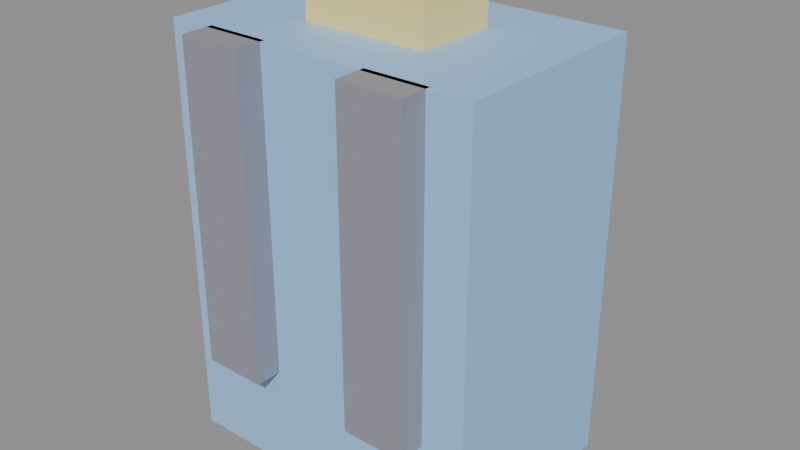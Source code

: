 # Source: KID_MOCHILA_v01.blend  (saved by Blender 4.2.66; exported with 4.5.12 LTS)
import bpy
from mathutils import Matrix  # noqa: F401  (used for matrix-valued properties, if any)

bpy.ops.wm.read_factory_settings(use_empty=True)
scene = bpy.context.scene
scene.name = 'Scene'

# ---- materials (node trees are filled in below, after node groups)
mat_polyroom_pbr = bpy.data.materials.new('Polyroom_PBR')

# ---- material node trees
mat_polyroom_pbr.use_nodes = True; mat_polyroom_pbr.node_tree.nodes.clear()
_N = mat_polyroom_pbr.node_tree.nodes; _L = mat_polyroom_pbr.node_tree.links
n0 = _N.new('ShaderNodeOutputMaterial'); n0.name = 'Material Output'; n0.location = (300, 0)
n1 = _N.new('ShaderNodeBsdfPrincipled'); n1.name = 'Principled BSDF'; n1.location = (0, 0)
n2 = _N.new('ShaderNodeVertexColor'); n2.name = 'Color Attribute'; n2.location = (-300, 0)
n2.layer_name = 'Color'
_L.new(n2.outputs[0], n1.inputs[0])
_L.new(n1.outputs[0], n0.inputs[0])
n0.is_active_output = True

# ---- meshes
me_kid_mochila_v01 = bpy.data.meshes.new('KID_MOCHILA_v01')
me_kid_mochila_v01.from_pydata([(-0.15, -0.1, 0.0), (-0.15, -0.1, 0.4), (-0.15, 0.1, 0.0), (-0.15, 0.1, 0.4), (0.15, -0.1, 0.0), (0.15, -0.1, 0.4), (0.15, 0.1, 0.0), (0.15, 0.1, 0.4), (-0.1, 0.085, 0.075), (-0.1, 0.085, 0.325), (-0.1, 0.135, 0.075), (-0.1, 0.135, 0.325), (0.1, 0.085, 0.075), (0.1, 0.085, 0.325), (0.1, 0.135, 0.075), (0.1, 0.135, 0.325), (-0.11, -0.125, 0.1), (-0.11, -0.125, 0.4), (-0.11, -0.095, 0.1), (-0.11, -0.095, 0.4), (-0.05, -0.125, 0.1), (-0.05, -0.125, 0.4), (-0.05, -0.095, 0.1), (-0.05, -0.095, 0.4), (0.05, -0.125, 0.1), (0.05, -0.125, 0.4), (0.05, -0.095, 0.1), (0.05, -0.095, 0.4), (0.11, -0.125, 0.1), (0.11, -0.125, 0.4), (0.11, -0.095, 0.1), (0.11, -0.095, 0.4), (-0.06, -0.04, 0.38), (-0.06, -0.04, 0.44), (-0.06, 0.04, 0.38), (-0.06, 0.04, 0.44), (0.06, -0.04, 0.38), (0.06, -0.04, 0.44), (0.06, 0.04, 0.38), (0.06, 0.04, 0.44)], [], [(0, 1, 3, 2), (2, 3, 7, 6), (6, 7, 5, 4), (4, 5, 1, 0), (2, 6, 4, 0), (7, 3, 1, 5), (8, 9, 11, 10), (10, 11, 15, 14), (14, 15, 13, 12), (12, 13, 9, 8), (10, 14, 12, 8), (15, 11, 9, 13), (16, 17, 19, 18), (18, 19, 23, 22), (22, 23, 21, 20), (20, 21, 17, 16), (18, 22, 20, 16), (23, 19, 17, 21), (24, 25, 27, 26), (26, 27, 31, 30), (30, 31, 29, 28), (28, 29, 25, 24), (26, 30, 28, 24), (31, 27, 25, 29), (32, 33, 35, 34), (34, 35, 39, 38), (38, 39, 37, 36), (36, 37, 33, 32), (34, 38, 36, 32), (39, 35, 33, 37)])
_uv = me_kid_mochila_v01.uv_layers.new(name='UVMap')
_uv.uv.foreach_set('vector', [0.007788, 0.7634, 0.007788, 0.3934, 0.1928, 0.3934, 0.1928, 0.7634, 0.007788, 0.3778, 0.007788, 0.007788, 0.2853, 0.007788, 0.2853, 0.3778, 0.2084, 0.7634, 0.2084, 0.3934, 0.3934, 0.3934, 0.3934, 0.7634, 0.3009, 0.3778, 0.3009, 0.007788, 0.5784, 0.007788, 0.5784, 0.3778, 0.594, 0.3934, 0.594, 0.6709, 0.409, 0.6709, 0.409, 0.3934, 0.779, 0.007788, 0.779, 0.2853, 0.594, 0.2853, 0.594, 0.007788, 0.409, 0.9177, 0.409, 0.6865, 0.4552, 0.6865, 0.4552, 0.9177, 0.6095, 0.6246, 0.6095, 0.3934, 0.7946, 0.3934, 0.7946, 0.6246, 0.4708, 0.9177, 0.4708, 0.6865, 0.517, 0.6865, 0.517, 0.9177, 0.6095, 0.8715, 0.6095, 0.6402, 0.7946, 0.6402, 0.7946, 0.8715, 0.05404, 0.779, 0.05404, 0.964, 0.007788, 0.964, 0.007788, 0.779, 0.1159, 0.779, 0.1159, 0.964, 0.06962, 0.964, 0.06962, 0.779, 0.5326, 0.964, 0.5326, 0.6865, 0.5604, 0.6865, 0.5604, 0.964, 0.7946, 0.2853, 0.7946, 0.007788, 0.8501, 0.007788, 0.8501, 0.2853, 0.8101, 0.964, 0.8101, 0.6865, 0.8379, 0.6865, 0.8379, 0.964, 0.8101, 0.6709, 0.8101, 0.3934, 0.8656, 0.3934, 0.8656, 0.6709, 0.8505, 0.3009, 0.8505, 0.3564, 0.8228, 0.3564, 0.8228, 0.3009, 0.7639, 0.3009, 0.7639, 0.3564, 0.7361, 0.3564, 0.7361, 0.3009, 0.8535, 0.964, 0.8535, 0.6865, 0.8812, 0.6865, 0.8812, 0.964, 0.8656, 0.2853, 0.8656, 0.007788, 0.9211, 0.007788, 0.9211, 0.2853, 0.8968, 0.964, 0.8968, 0.6865, 0.9245, 0.6865, 0.9245, 0.964, 0.8812, 0.6709, 0.8812, 0.3934, 0.9367, 0.3934, 0.9367, 0.6709, 0.8072, 0.3009, 0.8072, 0.3564, 0.7795, 0.3564, 0.7795, 0.3009, 0.8939, 0.3009, 0.8939, 0.3564, 0.8661, 0.3564, 0.8661, 0.3009, 0.6495, 0.3749, 0.594, 0.3749, 0.594, 0.3009, 0.6495, 0.3009, 0.3661, 0.89, 0.3106, 0.89, 0.3106, 0.779, 0.3661, 0.779, 0.7205, 0.3749, 0.665, 0.3749, 0.665, 0.3009, 0.7205, 0.3009, 0.9922, 0.1188, 0.9367, 0.1188, 0.9367, 0.007788, 0.9922, 0.007788, 0.2054, 0.779, 0.2054, 0.89, 0.1314, 0.89, 0.1314, 0.779, 0.295, 0.779, 0.295, 0.89, 0.221, 0.89, 0.221, 0.779])
_ca = me_kid_mochila_v01.color_attributes.new('Color', 'FLOAT_COLOR', 'POINT')
_ca.data.foreach_set('color', [0.35, 0.6, 0.95, 1.0, 0.35, 0.6, 0.95, 1.0, 0.35, 0.6, 0.95, 1.0, 0.35, 0.6, 0.95, 1.0, 0.35, 0.6, 0.95, 1.0, 0.35, 0.6, 0.95, 1.0, 0.35, 0.6, 0.95, 1.0, 0.35, 0.6, 0.95, 1.0, 0.96, 0.55, 0.65, 1.0, 0.96, 0.55, 0.65, 1.0, 0.96, 0.55, 0.65, 1.0, 0.96, 0.55, 0.65, 1.0, 0.96, 0.55, 0.65, 1.0, 0.96, 0.55, 0.65, 1.0, 0.96, 0.55, 0.65, 1.0, 0.96, 0.55, 0.65, 1.0, 0.3, 0.3, 0.35, 1.0, 0.3, 0.3, 0.35, 1.0, 0.3, 0.3, 0.35, 1.0, 0.3, 0.3, 0.35, 1.0, 0.3, 0.3, 0.35, 1.0, 0.3, 0.3, 0.35, 1.0, 0.3, 0.3, 0.35, 1.0, 0.3, 0.3, 0.35, 1.0, 0.3, 0.3, 0.35, 1.0, 0.3, 0.3, 0.35, 1.0, 0.3, 0.3, 0.35, 1.0, 0.3, 0.3, 0.35, 1.0, 0.3, 0.3, 0.35, 1.0, 0.3, 0.3, 0.35, 1.0, 0.3, 0.3, 0.35, 1.0, 0.3, 0.3, 0.35, 1.0, 0.98, 0.8, 0.3, 1.0, 0.98, 0.8, 0.3, 1.0, 0.98, 0.8, 0.3, 1.0, 0.98, 0.8, 0.3, 1.0, 0.98, 0.8, 0.3, 1.0, 0.98, 0.8, 0.3, 1.0, 0.98, 0.8, 0.3, 1.0, 0.98, 0.8, 0.3, 1.0])
me_kid_mochila_v01.materials.append(mat_polyroom_pbr)
me_kid_mochila_v01.update()

# ---- objects
ob_kid_mochila_v01 = bpy.data.objects.new('KID_MOCHILA_v01', me_kid_mochila_v01)

# ---- transforms, parenting, visibility, modifiers, constraints
ob_kid_mochila_v01.location = (0.0, 0.0, 0.0)

# ---- collection membership
scene.collection.objects.link(ob_kid_mochila_v01)

# ---- scene / render settings (as saved in the file)
scene.frame_start = 1; scene.frame_end = 250; scene.frame_set(1)
scene.render.engine = 'BLENDER_EEVEE_NEXT'
bpy.context.view_layer.update()

# ---- added for rendering (the .blend has no active camera and no usable light): camera, sun + grey world if the file has none
cam_auto = bpy.data.cameras.new('AutoCamera')
cam_auto.lens = 50.0
cam_auto.sensor_width = 36.0
cam_auto.clip_end = 1000.0
ob_auto_camera = bpy.data.objects.new('AutoCamera', cam_auto)
scene.collection.objects.link(ob_auto_camera)
ob_auto_camera.location = (0.548308, -0.652969, 0.658646)
ob_auto_camera.rotation_euler = (1.09748, -7.21219e-08, 0.694738)
scene.camera = ob_auto_camera
light_auto_sun = bpy.data.lights.new('AutoSun', 'SUN')
light_auto_sun.energy = 3.0
light_auto_sun.angle = 0.0523599
ob_auto_sun = bpy.data.objects.new('AutoSun', light_auto_sun)
scene.collection.objects.link(ob_auto_sun)
ob_auto_sun.rotation_euler = (0.872665, 0.174533, 0.523599)
if scene.world is None:
    world_auto = bpy.data.worlds.new('AutoWorld')
    world_auto.color = (0.3, 0.3, 0.3)
    scene.world = world_auto
bpy.context.view_layer.update()

